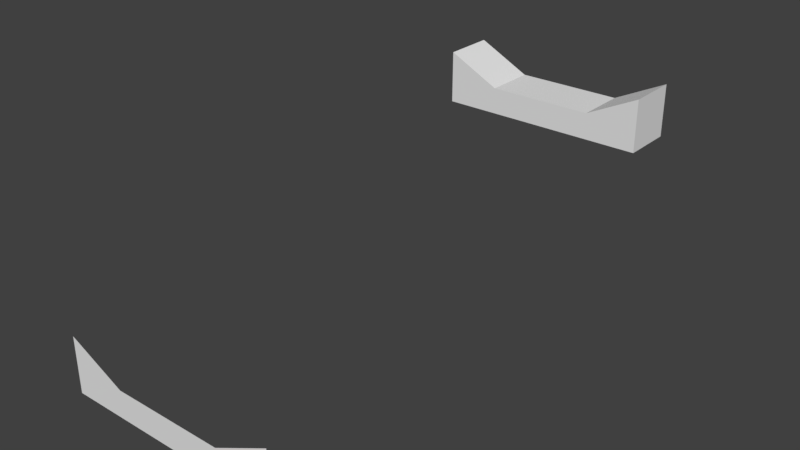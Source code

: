 # Source: TileRamp4.blend  (saved by Blender 2.78.0; exported with 4.5.12 LTS)
import bpy
from mathutils import Matrix  # noqa: F401  (used for matrix-valued properties, if any)

bpy.ops.wm.read_factory_settings(use_empty=True)
scene = bpy.context.scene
scene.name = 'Scene'

# ---- collections
col_collection_1 = bpy.data.collections.new('Collection 1'); scene.collection.children.link(col_collection_1)

# ---- world
world_world = bpy.data.worlds.new('World'); scene.world = world_world
world_world.color = (0.05088, 0.05088, 0.05088)
world_world.use_sun_shadow = False
world_world.sun_shadow_jitter_overblur = 0.0
world_world.cycles.sampling_method = 'MANUAL'

# ---- meshes
me_cube_001 = bpy.data.meshes.new('Cube.001')
me_cube_001.from_pydata([(-10.0, -25.0, -5.0), (-10.0, -25.0, -4.768e-07), (-10.0, 25.0, 5.0), (-10.0, 25.0, 10.0), (10.0, -25.0, -5.0), (10.0, -25.0, -4.768e-07), (10.0, 25.0, 5.0), (10.0, 25.0, 10.0), (5.0, 25.0, 5.0), (-5.0, 25.0, 5.0), (-5.0, 25.0, 7.5), (5.0, 25.0, 7.5), (-5.0, -25.0, -5.0), (5.0, -25.0, -5.0), (5.0, -25.0, -2.5), (-5.0, -25.0, -2.5), (-10.0, 20.0, 10.0), (-10.0, 20.0, 5.0), (-5.0, 20.0, 5.0), (5.0, 20.0, 7.5), (10.0, 20.0, 10.0), (10.0, 20.0, 5.0), (5.0, 20.0, 5.0), (-5.0, 20.0, 7.5)], [], [(11, 7, 20, 19), (8, 6, 7, 11), (8, 9, 18, 22), (12, 15, 1, 0), (9, 2, 17, 18), (10, 11, 19, 23), (7, 6, 21, 20), (18, 23, 19, 22), (17, 16, 23, 18), (22, 19, 20, 21), (4, 5, 14, 13), (13, 14, 15, 12), (2, 9, 10, 3), (9, 8, 11, 10), (3, 10, 23, 16), (2, 3, 16, 17), (6, 8, 22, 21)])
me_cube_001.use_remesh_preserve_volume = False
me_cube_001.use_remesh_preserve_attributes = False
me_cube_001.use_mirror_x = True
me_cube_001.update()

# ---- objects
ob_cube = bpy.data.objects.new('Cube', me_cube_001)

# ---- transforms, parenting, visibility, modifiers, constraints
ob_cube.location = (0.0, 0.0, 0.0)
ob_cube.lineart.crease_threshold = 0.0
ob_cube.use_mesh_mirror_x = True

# ---- collection membership
col_collection_1.objects.link(ob_cube)

# ---- scene / render settings (as saved in the file)
scene.frame_start = 1; scene.frame_end = 250; scene.frame_set(1)
scene.render.engine = 'BLENDER_EEVEE_NEXT'
scene.render.resolution_percentage = 50
scene.render.dither_intensity = 0.0
scene.cycles.use_denoising = False
scene.cycles.samples = 128
scene.cycles.sampling_pattern = 'TABULATED_SOBOL'
scene.cycles.light_sampling_threshold = 0.0
scene.cycles.use_adaptive_sampling = False
scene.cycles.use_light_tree = False
scene.cycles.blur_glossy = 0.0
scene.cycles.sample_clamp_indirect = 0.0
scene.view_settings.view_transform = 'Standard'
bpy.context.view_layer.update()

# ---- added for rendering (the .blend has no active camera and no usable light): camera, sun
cam_auto = bpy.data.cameras.new('AutoCamera')
cam_auto.lens = 50.0
cam_auto.sensor_width = 36.0
cam_auto.clip_end = 1000.0
ob_auto_camera = bpy.data.objects.new('AutoCamera', cam_auto)
scene.collection.objects.link(ob_auto_camera)
ob_auto_camera.location = (51.7216, -62.066, 43.8773)
ob_auto_camera.rotation_euler = (1.09748, -7.21219e-08, 0.694738)
scene.camera = ob_auto_camera
light_auto_sun = bpy.data.lights.new('AutoSun', 'SUN')
light_auto_sun.energy = 3.0
light_auto_sun.angle = 0.0523599
ob_auto_sun = bpy.data.objects.new('AutoSun', light_auto_sun)
scene.collection.objects.link(ob_auto_sun)
ob_auto_sun.rotation_euler = (0.872665, 0.174533, 0.523599)
bpy.context.view_layer.update()

